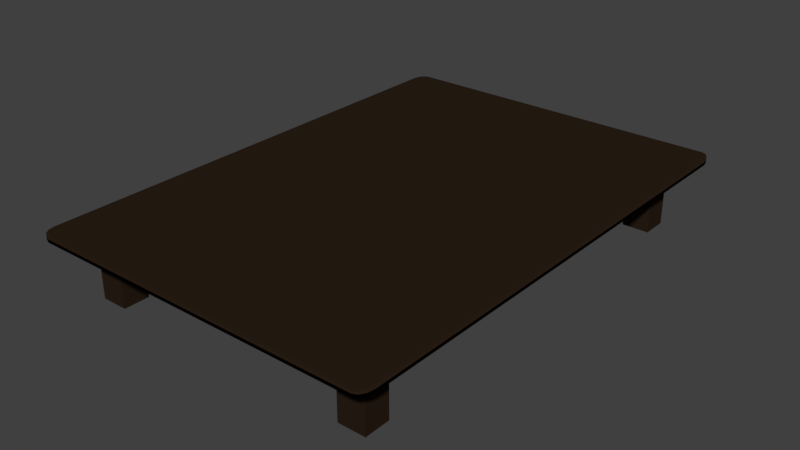 # Source: mesa.blend  (saved by Blender 2.79.0; exported with 4.5.12 LTS)
import bpy
from mathutils import Matrix  # noqa: F401  (used for matrix-valued properties, if any)

bpy.ops.wm.read_factory_settings(use_empty=True)
scene = bpy.context.scene
scene.name = 'Scene'

# ---- collections
col_collection_1 = bpy.data.collections.new('Collection 1'); scene.collection.children.link(col_collection_1)

# ---- materials (node trees are filled in below, after node groups)
mat_table = bpy.data.materials.new('table')
mat_table.alpha_threshold = 0.0
mat_table.use_transparent_shadow = False
mat_table.diffuse_color = (0.02315, 0.0137, 0.008023, 1.0)
mat_table.roughness = 0.5

# ---- material node trees

# ---- world
world_world = bpy.data.worlds.new('World'); scene.world = world_world
world_world.color = (0.05088, 0.05088, 0.05088)
world_world.use_sun_shadow = False
world_world.sun_shadow_jitter_overblur = 0.0
world_world.cycles.sampling_method = 'MANUAL'

# ---- meshes
me_cube_002 = bpy.data.meshes.new('Cube.002')
me_cube_002.from_pydata([(-0.9455, -0.9455, -1.0), (-0.9455, -1.0, -0.9455), (-1.0, -0.9455, -0.9455), (-0.9455, -0.9727, -0.9927), (-0.9727, -0.9455, -0.9927), (-0.9715, -0.9715, -0.9856), (-0.9727, -0.9927, -0.9455), (-0.9455, -0.9927, -0.9727), (-0.9715, -0.9856, -0.9715), (-0.9927, -0.9455, -0.9727), (-0.9927, -0.9727, -0.9455), (-0.9856, -0.9715, -0.9715), (-0.9455, -1.0, 0.9455), (-0.9455, -0.9455, 1.0), (-1.0, -0.9455, 0.9455), (-0.9455, -0.9927, 0.9727), (-0.9727, -0.9927, 0.9455), (-0.9715, -0.9856, 0.9715), (-0.9727, -0.9455, 0.9927), (-0.9455, -0.9727, 0.9927), (-0.9715, -0.9715, 0.9856), (-0.9927, -0.9727, 0.9455), (-0.9927, -0.9455, 0.9727), (-0.9856, -0.9715, 0.9715), (-0.9455, 0.9455, -1.0), (-1.0, 0.9455, -0.9455), (-0.9455, 1.0, -0.9455), (-0.9727, 0.9455, -0.9927), (-0.9455, 0.9727, -0.9927), (-0.9715, 0.9715, -0.9856), (-0.9927, 0.9727, -0.9455), (-0.9927, 0.9455, -0.9727), (-0.9856, 0.9715, -0.9715), (-0.9455, 0.9927, -0.9727), (-0.9727, 0.9927, -0.9455), (-0.9715, 0.9856, -0.9715), (-0.9455, 0.9455, 1.0), (-0.9455, 1.0, 0.9455), (-1.0, 0.9455, 0.9455), (-0.9455, 0.9727, 0.9927), (-0.9727, 0.9455, 0.9927), (-0.9715, 0.9715, 0.9856), (-0.9727, 0.9927, 0.9455), (-0.9455, 0.9927, 0.9727), (-0.9715, 0.9856, 0.9715), (-0.9927, 0.9455, 0.9727), (-0.9927, 0.9727, 0.9455), (-0.9856, 0.9715, 0.9715), (0.9455, -0.9455, -1.0), (1.0, -0.9455, -0.9455), (0.9455, -1.0, -0.9455), (0.9727, -0.9455, -0.9927), (0.9455, -0.9727, -0.9927), (0.9715, -0.9715, -0.9856), (0.9927, -0.9727, -0.9455), (0.9927, -0.9455, -0.9727), (0.9856, -0.9715, -0.9715), (0.9455, -0.9927, -0.9727), (0.9727, -0.9927, -0.9455), (0.9715, -0.9856, -0.9715), (0.9455, -0.9455, 1.0), (0.9455, -1.0, 0.9455), (1.0, -0.9455, 0.9455), (0.9455, -0.9727, 0.9927), (0.9727, -0.9455, 0.9927), (0.9715, -0.9715, 0.9856), (0.9727, -0.9927, 0.9455), (0.9455, -0.9927, 0.9727), (0.9715, -0.9856, 0.9715), (0.9927, -0.9455, 0.9727), (0.9927, -0.9727, 0.9455), (0.9856, -0.9715, 0.9715), (0.9455, 0.9455, -1.0), (0.9455, 1.0, -0.9455), (1.0, 0.9455, -0.9455), (0.9455, 0.9727, -0.9927), (0.9727, 0.9455, -0.9927), (0.9715, 0.9715, -0.9856), (0.9727, 0.9927, -0.9455), (0.9455, 0.9927, -0.9727), (0.9715, 0.9856, -0.9715), (0.9927, 0.9455, -0.9727), (0.9927, 0.9727, -0.9455), (0.9856, 0.9715, -0.9715), (0.9455, 0.9455, 1.0), (1.0, 0.9455, 0.9455), (0.9455, 1.0, 0.9455), (0.9727, 0.9455, 0.9927), (0.9455, 0.9727, 0.9927), (0.9715, 0.9715, 0.9856), (0.9927, 0.9727, 0.9455), (0.9927, 0.9455, 0.9727), (0.9856, 0.9715, 0.9715), (0.9455, 0.9927, 0.9727), (0.9727, 0.9927, 0.9455), (0.9715, 0.9856, 0.9715), (-0.8458, 0.7632, -18.33), (-0.8458, 0.7632, -0.9191), (-0.8458, 0.8669, -18.33), (-0.8458, 0.8669, -0.9191), (-0.6932, 0.7632, -18.33), (-0.6932, 0.7632, -0.9191), (-0.6932, 0.8669, -18.33), (-0.6932, 0.8669, -0.9191), (0.6914, 0.7632, -18.33), (0.6914, 0.7632, -0.9191), (0.6914, 0.8669, -18.33), (0.6914, 0.8669, -0.9191), (0.8441, 0.7632, -18.33), (0.8441, 0.7632, -0.9191), (0.8441, 0.8669, -18.33), (0.8441, 0.8669, -0.9191), (0.6914, -0.8641, -18.33), (0.6914, -0.8641, -0.9191), (0.6914, -0.7605, -18.33), (0.6914, -0.7605, -0.9191), (0.8441, -0.8641, -18.33), (0.8441, -0.8641, -0.9191), (0.8441, -0.7605, -18.33), (0.8441, -0.7605, -0.9191), (-0.8458, -0.8641, -18.33), (-0.8458, -0.8641, -0.9191), (-0.8458, -0.7605, -18.33), (-0.8458, -0.7605, -0.9191), (-0.6932, -0.8641, -18.33), (-0.6932, -0.8641, -0.9191), (-0.6932, -0.7605, -18.33), (-0.6932, -0.7605, -0.9191)], [], [(50, 61, 12, 1), (74, 85, 62, 49), (84, 36, 13, 60), (2, 14, 38, 25), (26, 37, 86, 73), (0, 3, 5, 4), (3, 7, 8, 5), (1, 6, 8, 7), (6, 10, 11, 8), (2, 9, 11, 10), (9, 4, 5, 11), (5, 8, 11), (12, 15, 17, 16), (15, 19, 20, 17), (13, 18, 20, 19), (18, 22, 23, 20), (14, 21, 23, 22), (21, 16, 17, 23), (17, 20, 23), (24, 27, 29, 28), (27, 31, 32, 29), (25, 30, 32, 31), (30, 34, 35, 32), (26, 33, 35, 34), (33, 28, 29, 35), (29, 32, 35), (36, 39, 41, 40), (39, 43, 44, 41), (37, 42, 44, 43), (42, 46, 47, 44), (38, 45, 47, 46), (45, 40, 41, 47), (41, 44, 47), (48, 51, 53, 52), (51, 55, 56, 53), (49, 54, 56, 55), (54, 58, 59, 56), (50, 57, 59, 58), (57, 52, 53, 59), (53, 56, 59), (60, 63, 65, 64), (63, 67, 68, 65), (61, 66, 68, 67), (66, 70, 71, 68), (62, 69, 71, 70), (69, 64, 65, 71), (65, 68, 71), (72, 75, 77, 76), (75, 79, 80, 77), (73, 78, 80, 79), (78, 82, 83, 80), (74, 81, 83, 82), (81, 76, 77, 83), (77, 80, 83), (84, 87, 89, 88), (87, 91, 92, 89), (85, 90, 92, 91), (90, 94, 95, 92), (86, 93, 95, 94), (93, 88, 89, 95), (89, 92, 95), (24, 0, 4, 27), (27, 4, 9, 31), (31, 9, 2, 25), (1, 12, 16, 6), (6, 16, 21, 10), (10, 21, 14, 2), (13, 36, 40, 18), (18, 40, 45, 22), (22, 45, 38, 14), (37, 26, 34, 42), (42, 34, 30, 46), (46, 30, 25, 38), (72, 24, 28, 75), (75, 28, 33, 79), (79, 33, 26, 73), (36, 84, 88, 39), (39, 88, 93, 43), (43, 93, 86, 37), (85, 74, 82, 90), (90, 82, 78, 94), (94, 78, 73, 86), (48, 72, 76, 51), (51, 76, 81, 55), (55, 81, 74, 49), (84, 60, 64, 87), (87, 64, 69, 91), (91, 69, 62, 85), (61, 50, 58, 66), (66, 58, 54, 70), (70, 54, 49, 62), (0, 48, 52, 3), (3, 52, 57, 7), (7, 57, 50, 1), (60, 13, 19, 63), (63, 19, 15, 67), (67, 15, 12, 61), (24, 72, 48, 0), (96, 97, 99, 98), (98, 99, 103, 102), (102, 103, 101, 100), (100, 101, 97, 96), (98, 102, 100, 96), (103, 99, 97, 101), (104, 105, 107, 106), (106, 107, 111, 110), (110, 111, 109, 108), (108, 109, 105, 104), (106, 110, 108, 104), (111, 107, 105, 109), (112, 113, 115, 114), (114, 115, 119, 118), (118, 119, 117, 116), (116, 117, 113, 112), (114, 118, 116, 112), (119, 115, 113, 117), (120, 121, 123, 122), (122, 123, 127, 126), (126, 127, 125, 124), (124, 125, 121, 120), (122, 126, 124, 120), (127, 123, 121, 125)])
me_cube_002.polygons.foreach_set('use_smooth', [1, 1, 1, 1, 1, 1, 1, 1, 1, 1, 1, 1, 1, 1, 1, 1, 1, 1, 1, 1, 1, 1, 1, 1, 1, 1, 1, 1, 1, 1, 1, 1, 1, 1, 1, 1, 1, 1, 1, 1, 1, 1, 1, 1, 1, 1, 1, 1, 1, 1, 1, 1, 1, 1, 1, 1, 1, 1, 1, 1, 1, 1, 1, 1, 1, 1, 1, 1, 1, 1, 1, 1, 1, 1, 1, 1, 1, 1, 1, 1, 1, 1, 1, 1, 1, 1, 1, 1, 1, 1, 1, 1, 1, 1, 1, 1, 1, 1, 0, 0, 0, 0, 0, 0, 0, 0, 0, 0, 0, 0, 0, 0, 0, 0, 0, 0, 0, 0, 0, 0, 0, 0])
_uv = me_cube_002.uv_layers.new(name='UVMap')
_uv.uv.foreach_set('vector', [0.6574, 0.9276, 0.6574, 0.9071, 0.9725, 0.9071, 0.9725, 0.9276, 0.9739, 0.8178, 0.6587, 0.8178, 0.6587, 0.7903, 0.9739, 0.7903, 0.3079, 0.691, 0.3079, 0.9805, 0.01845, 0.9805, 0.01845, 0.691, 0.9715, 0.873, 0.6563, 0.873, 0.6563, 0.8503, 0.9715, 0.8503, 0.9727, 0.9849, 0.6575, 0.9849, 0.6575, 0.9637, 0.9727, 0.9637, 0.6184, 0.6911, 0.6184, 0.6869, 0.6224, 0.6871, 0.6226, 0.6911, 0.6184, 0.6869, 0.6184, 0.6827, 0.6224, 0.6827, 0.6224, 0.6871, 0.9725, 0.9276, 0.9771, 0.9276, 0.9769, 0.9279, 0.9725, 0.9279, 0.9771, 0.9276, 0.9816, 0.9276, 0.9816, 0.9279, 0.9769, 0.9279, 0.9715, 0.873, 0.976, 0.873, 0.9758, 0.8733, 0.9715, 0.8733, 0.976, 0.873, 0.9805, 0.873, 0.9805, 0.8733, 0.9758, 0.8733, 0.6224, 0.6871, 0.6224, 0.6827, 0.6268, 0.6871, 0.9725, 0.9071, 0.9725, 0.9068, 0.9769, 0.9068, 0.9771, 0.9071, 0.9725, 0.9068, 0.9725, 0.9065, 0.9769, 0.9065, 0.9769, 0.9068, 0.01845, 0.9805, 0.01845, 0.9847, 0.01446, 0.9845, 0.01428, 0.9805, 0.01845, 0.9847, 0.01845, 0.9889, 0.01446, 0.9889, 0.01446, 0.9845, 0.6563, 0.873, 0.6563, 0.8733, 0.652, 0.8733, 0.6518, 0.873, 0.6563, 0.8733, 0.6563, 0.8737, 0.652, 0.8737, 0.652, 0.8733, 0.9769, 0.9068, 0.9769, 0.9065, 0.9816, 0.9068, 0.6184, 0.9806, 0.6226, 0.9806, 0.6224, 0.9846, 0.6184, 0.9847, 0.6226, 0.9806, 0.6268, 0.9806, 0.6268, 0.9846, 0.6224, 0.9846, 0.9715, 0.8503, 0.9715, 0.85, 0.9758, 0.85, 0.976, 0.8503, 0.9715, 0.85, 0.9715, 0.8496, 0.9758, 0.8496, 0.9758, 0.85, 0.9727, 0.9849, 0.9772, 0.9849, 0.977, 0.9852, 0.9727, 0.9852, 0.9772, 0.9849, 0.9817, 0.9849, 0.9817, 0.9852, 0.977, 0.9852, 0.6224, 0.9846, 0.6268, 0.9846, 0.6224, 0.9889, 0.3079, 0.9805, 0.3121, 0.9805, 0.3119, 0.9845, 0.3079, 0.9847, 0.3121, 0.9805, 0.3163, 0.9805, 0.3163, 0.9845, 0.3119, 0.9845, 0.6575, 0.9849, 0.6575, 0.9852, 0.6532, 0.9852, 0.653, 0.9849, 0.6575, 0.9852, 0.6575, 0.9855, 0.6532, 0.9855, 0.6532, 0.9852, 0.6563, 0.8503, 0.6518, 0.8503, 0.652, 0.85, 0.6563, 0.85, 0.6518, 0.8503, 0.6472, 0.8503, 0.6472, 0.85, 0.652, 0.85, 0.3119, 0.9845, 0.3163, 0.9845, 0.3119, 0.9889, 0.3289, 0.6911, 0.3248, 0.6911, 0.3249, 0.6871, 0.3289, 0.6869, 0.3248, 0.6911, 0.3206, 0.6911, 0.3206, 0.6871, 0.3249, 0.6871, 0.9739, 0.7903, 0.9739, 0.7899, 0.9782, 0.7899, 0.9784, 0.7903, 0.9739, 0.7899, 0.9739, 0.7895, 0.9782, 0.7895, 0.9782, 0.7899, 0.6574, 0.9276, 0.6574, 0.9279, 0.653, 0.9279, 0.6528, 0.9276, 0.6574, 0.9279, 0.6574, 0.9282, 0.653, 0.9282, 0.653, 0.9279, 0.3249, 0.6871, 0.3206, 0.6871, 0.3249, 0.6827, 0.01845, 0.691, 0.01428, 0.691, 0.01446, 0.6871, 0.01845, 0.6869, 0.01428, 0.691, 0.0101, 0.691, 0.0101, 0.6871, 0.01446, 0.6871, 0.6574, 0.9071, 0.6528, 0.9071, 0.653, 0.9068, 0.6574, 0.9068, 0.6528, 0.9071, 0.6483, 0.9071, 0.6483, 0.9068, 0.653, 0.9068, 0.6587, 0.7903, 0.6542, 0.7903, 0.6544, 0.7899, 0.6587, 0.7899, 0.6542, 0.7903, 0.6496, 0.7903, 0.6496, 0.7899, 0.6544, 0.7899, 0.01446, 0.6871, 0.0101, 0.6871, 0.01446, 0.6827, 0.3289, 0.9806, 0.3289, 0.9847, 0.3249, 0.9846, 0.3248, 0.9806, 0.3289, 0.9847, 0.3289, 0.9889, 0.3249, 0.9889, 0.3249, 0.9846, 0.9727, 0.9637, 0.9727, 0.9634, 0.977, 0.9634, 0.9772, 0.9637, 0.9727, 0.9634, 0.9727, 0.9631, 0.977, 0.9631, 0.977, 0.9634, 0.9739, 0.8178, 0.9784, 0.8178, 0.9782, 0.8181, 0.9739, 0.8181, 0.9784, 0.8178, 0.983, 0.8178, 0.983, 0.8181, 0.9782, 0.8181, 0.3249, 0.9846, 0.3249, 0.9889, 0.3206, 0.9846, 0.3079, 0.691, 0.3079, 0.6869, 0.3119, 0.6871, 0.3121, 0.691, 0.3079, 0.6869, 0.3079, 0.6827, 0.3119, 0.6827, 0.3119, 0.6871, 0.6587, 0.8178, 0.6587, 0.8181, 0.6544, 0.8181, 0.6542, 0.8178, 0.6587, 0.8181, 0.6587, 0.8185, 0.6544, 0.8185, 0.6544, 0.8181, 0.6575, 0.9637, 0.653, 0.9637, 0.6532, 0.9634, 0.6575, 0.9634, 0.653, 0.9637, 0.6484, 0.9637, 0.6484, 0.9634, 0.6532, 0.9634, 0.3119, 0.6871, 0.3119, 0.6827, 0.3163, 0.6871, 0.6184, 0.9806, 0.6184, 0.6911, 0.6226, 0.6911, 0.6226, 0.9806, 0.6226, 0.9806, 0.6226, 0.6911, 0.6268, 0.6911, 0.6268, 0.9806, 0.976, 0.8503, 0.976, 0.873, 0.9715, 0.873, 0.9715, 0.8503, 0.9725, 0.9276, 0.9725, 0.9071, 0.9771, 0.9071, 0.9771, 0.9276, 0.9771, 0.9276, 0.9771, 0.9071, 0.9816, 0.9071, 0.9816, 0.9276, 0.9715, 0.8733, 0.6563, 0.8733, 0.6563, 0.873, 0.9715, 0.873, 0.01845, 0.9805, 0.3079, 0.9805, 0.3079, 0.9847, 0.01845, 0.9847, 0.01845, 0.9847, 0.3079, 0.9847, 0.3079, 0.9889, 0.01845, 0.9889, 0.6518, 0.873, 0.6518, 0.8503, 0.6563, 0.8503, 0.6563, 0.873, 0.6575, 0.9849, 0.9727, 0.9849, 0.9727, 0.9852, 0.6575, 0.9852, 0.6575, 0.9852, 0.9727, 0.9852, 0.9727, 0.9855, 0.6575, 0.9855, 0.6563, 0.85, 0.9715, 0.85, 0.9715, 0.8503, 0.6563, 0.8503, 0.3289, 0.9806, 0.6184, 0.9806, 0.6184, 0.9847, 0.3289, 0.9847, 0.3289, 0.9847, 0.6184, 0.9847, 0.6184, 0.9889, 0.3289, 0.9889, 0.9772, 0.9637, 0.9772, 0.9849, 0.9727, 0.9849, 0.9727, 0.9637, 0.3079, 0.9805, 0.3079, 0.691, 0.3121, 0.691, 0.3121, 0.9805, 0.3121, 0.9805, 0.3121, 0.691, 0.3163, 0.691, 0.3163, 0.9805, 0.653, 0.9849, 0.653, 0.9637, 0.6575, 0.9637, 0.6575, 0.9849, 0.6587, 0.8178, 0.9739, 0.8178, 0.9739, 0.8181, 0.6587, 0.8181, 0.6587, 0.8181, 0.9739, 0.8181, 0.9739, 0.8185, 0.6587, 0.8185, 0.6575, 0.9634, 0.9727, 0.9634, 0.9727, 0.9637, 0.6575, 0.9637, 0.3289, 0.6911, 0.3289, 0.9806, 0.3248, 0.9806, 0.3248, 0.6911, 0.3248, 0.6911, 0.3248, 0.9806, 0.3206, 0.9806, 0.3206, 0.6911, 0.9784, 0.7903, 0.9784, 0.8178, 0.9739, 0.8178, 0.9739, 0.7903, 0.3079, 0.691, 0.01845, 0.691, 0.01845, 0.6869, 0.3079, 0.6869, 0.3079, 0.6869, 0.01845, 0.6869, 0.01845, 0.6827, 0.3079, 0.6827, 0.6542, 0.8178, 0.6542, 0.7903, 0.6587, 0.7903, 0.6587, 0.8178, 0.6574, 0.9071, 0.6574, 0.9276, 0.6528, 0.9276, 0.6528, 0.9071, 0.6528, 0.9071, 0.6528, 0.9276, 0.6483, 0.9276, 0.6483, 0.9071, 0.6587, 0.7899, 0.9739, 0.7899, 0.9739, 0.7903, 0.6587, 0.7903, 0.6184, 0.6911, 0.3289, 0.6911, 0.3289, 0.6869, 0.6184, 0.6869, 0.6184, 0.6869, 0.3289, 0.6869, 0.3289, 0.6827, 0.6184, 0.6827, 0.9725, 0.9279, 0.6574, 0.9279, 0.6574, 0.9276, 0.9725, 0.9276, 0.01845, 0.691, 0.01845, 0.9805, 0.01428, 0.9805, 0.01428, 0.691, 0.01428, 0.691, 0.01428, 0.9805, 0.0101, 0.9805, 0.0101, 0.691, 0.6574, 0.9068, 0.9725, 0.9068, 0.9725, 0.9071, 0.6574, 0.9071, 0.6184, 0.9806, 0.3289, 0.9806, 0.3289, 0.6911, 0.6184, 0.6911, 0.894, 0.6428, 0.894, 0.008308, 0.9313, 0.008308, 0.9313, 0.6428, 0.8421, 0.6428, 0.8421, 0.008308, 0.8794, 0.008308, 0.8794, 0.6428, 0.8243, 0.008308, 0.8243, 0.6428, 0.787, 0.6428, 0.787, 0.008308, 0.73, 0.6428, 0.73, 0.008308, 0.7673, 0.008308, 0.7673, 0.6428, 0.9528, 0.4727, 0.9901, 0.4727, 0.9901, 0.5103, 0.9528, 0.5103, 0.9902, 0.3129, 0.9528, 0.3129, 0.9528, 0.2762, 0.9902, 0.2762, 0.6644, 0.6428, 0.6644, 0.008308, 0.7017, 0.008308, 0.7017, 0.6428, 0.6036, 0.6459, 0.6036, 0.01141, 0.6409, 0.01141, 0.6409, 0.6459, 0.5823, 0.01141, 0.5823, 0.6459, 0.5449, 0.6459, 0.5449, 0.01141, 0.4915, 0.6459, 0.4915, 0.01141, 0.5288, 0.01141, 0.5288, 0.6459, 0.953, 0.519, 0.9903, 0.519, 0.9903, 0.5586, 0.953, 0.5586, 0.9896, 0.3236, 0.9523, 0.3236, 0.9523, 0.3612, 0.9896, 0.3612, 0.4224, 0.6494, 0.4224, 0.0149, 0.4597, 0.0149, 0.4597, 0.6494, 0.3664, 0.6494, 0.3664, 0.0149, 0.4038, 0.0149, 0.4038, 0.6494, 0.3464, 0.0149, 0.3464, 0.6494, 0.309, 0.6494, 0.309, 0.0149, 0.2541, 0.6494, 0.2541, 0.0149, 0.2914, 0.0149, 0.2914, 0.6494, 0.9531, 0.5669, 0.9904, 0.5669, 0.9904, 0.6021, 0.9531, 0.6021, 0.9907, 0.2643, 0.9533, 0.2643, 0.9533, 0.226, 0.9907, 0.226, 0.1854, 0.6479, 0.1854, 0.01333, 0.2227, 0.01333, 0.2227, 0.6479, 0.1292, 0.6479, 0.1292, 0.01333, 0.1665, 0.01333, 0.1665, 0.6479, 0.1072, 0.01333, 0.1072, 0.6479, 0.06986, 0.6479, 0.06986, 0.01333, 0.01334, 0.6479, 0.01334, 0.01333, 0.05067, 0.01333, 0.05067, 0.6479, 0.9523, 0.6089, 0.9896, 0.6089, 0.9896, 0.6433, 0.9523, 0.6433, 0.9903, 0.4056, 0.953, 0.4056, 0.953, 0.3702, 0.9903, 0.3702])
me_cube_002.materials.append(mat_table)
me_cube_002.use_remesh_preserve_volume = False
me_cube_002.use_remesh_preserve_attributes = False
me_cube_002.use_mirror_vertex_groups = False
me_cube_002.update()

# ---- objects
ob_mesa = bpy.data.objects.new('mesa', me_cube_002)

# ---- transforms, parenting, visibility, modifiers, constraints
ob_mesa.location = (0.0, 0.0, 0.74)
ob_mesa.scale = (1.992, 2.832, 0.04038)
ob_mesa.lineart.crease_threshold = 0.0

# ---- collection membership
col_collection_1.objects.link(ob_mesa)

# ---- scene / render settings (as saved in the file)
scene.frame_start = 1; scene.frame_end = 250; scene.frame_set(1)
scene.render.engine = 'BLENDER_EEVEE_NEXT'
scene.render.resolution_percentage = 50
scene.render.dither_intensity = 0.0
scene.cycles.use_denoising = False
scene.cycles.samples = 128
scene.cycles.sampling_pattern = 'TABULATED_SOBOL'
scene.cycles.use_adaptive_sampling = False
scene.cycles.use_light_tree = False
scene.cycles.blur_glossy = 0.0
scene.cycles.sample_clamp_indirect = 0.0
scene.view_settings.view_transform = 'Standard'
bpy.context.view_layer.update()

# ---- added for rendering (the .blend has no active camera and no usable light): camera, sun
cam_auto = bpy.data.cameras.new('AutoCamera')
cam_auto.lens = 50.0
cam_auto.sensor_width = 36.0
cam_auto.clip_end = 1000.0
ob_auto_camera = bpy.data.objects.new('AutoCamera', cam_auto)
scene.collection.objects.link(ob_auto_camera)
ob_auto_camera.location = (6.44725, -7.7367, 5.54801)
ob_auto_camera.rotation_euler = (1.09748, -7.21219e-08, 0.694738)
scene.camera = ob_auto_camera
light_auto_sun = bpy.data.lights.new('AutoSun', 'SUN')
light_auto_sun.energy = 3.0
light_auto_sun.angle = 0.0523599
ob_auto_sun = bpy.data.objects.new('AutoSun', light_auto_sun)
scene.collection.objects.link(ob_auto_sun)
ob_auto_sun.rotation_euler = (0.872665, 0.174533, 0.523599)
bpy.context.view_layer.update()
